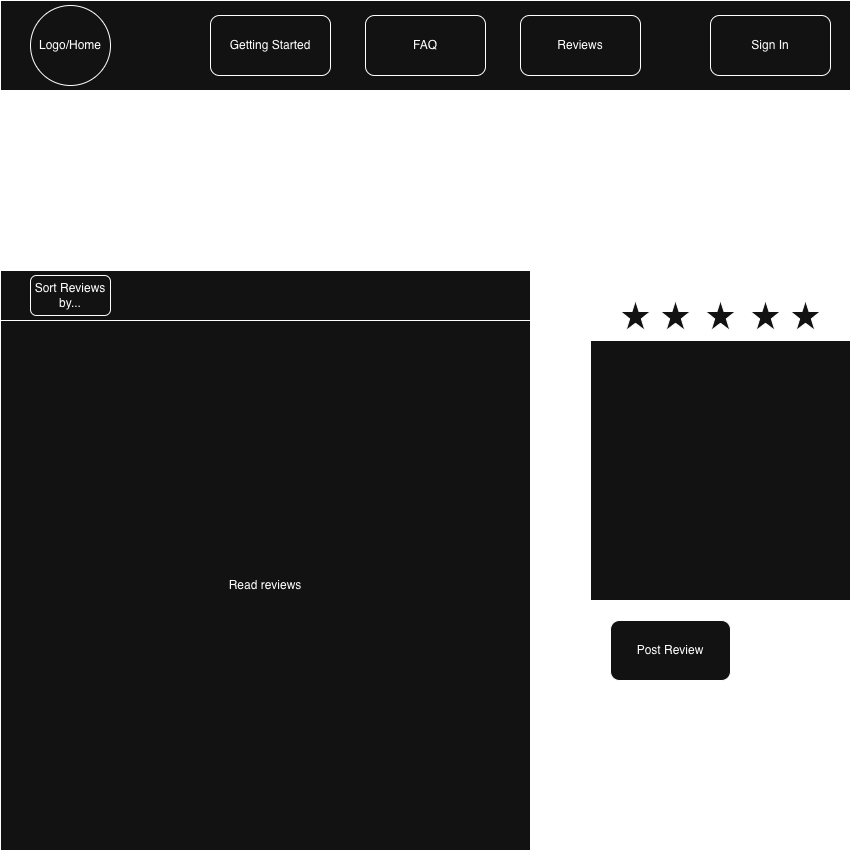

The diagram above was exported from draw.io. Its source (the exported page's mxGraphModel, read from the mxfile embedded in the PNG):
<mxGraphModel dx="934" dy="644" grid="1" gridSize="10" guides="1" tooltips="1" connect="1" arrows="1" fold="1" page="1" pageScale="1" pageWidth="850" pageHeight="1100" math="0" shadow="0">
  <root>
    <mxCell id="0" />
    <mxCell id="1" parent="0" />
    <mxCell id="hAaYc-9VKf23o5Rn9_fs-2" parent="1" style="rounded=0;whiteSpace=wrap;html=1;" value="" vertex="1">
      <mxGeometry height="90" width="850" as="geometry" />
    </mxCell>
    <mxCell id="hAaYc-9VKf23o5Rn9_fs-3" parent="1" style="ellipse;whiteSpace=wrap;html=1;shapeInside=1;aspect=fixed;" value="&lt;div&gt;&lt;br&gt;&lt;/div&gt;&lt;div&gt;&lt;br&gt;&lt;/div&gt;&lt;div&gt;Logo/Home&lt;/div&gt;" vertex="1">
      <mxGeometry height="80" width="80" x="30" y="5" as="geometry" />
    </mxCell>
    <mxCell id="hAaYc-9VKf23o5Rn9_fs-5" parent="1" style="rounded=1;whiteSpace=wrap;html=1;" value="Getting Started" vertex="1">
      <mxGeometry height="60" width="120" x="210" y="15" as="geometry" />
    </mxCell>
    <mxCell id="hAaYc-9VKf23o5Rn9_fs-6" parent="1" style="rounded=1;whiteSpace=wrap;html=1;" value="FAQ" vertex="1">
      <mxGeometry height="60" width="120" x="365" y="15" as="geometry" />
    </mxCell>
    <mxCell id="hAaYc-9VKf23o5Rn9_fs-7" parent="1" style="rounded=1;whiteSpace=wrap;html=1;" value="Reviews" vertex="1">
      <mxGeometry height="60" width="120" x="520" y="15" as="geometry" />
    </mxCell>
    <mxCell id="hAaYc-9VKf23o5Rn9_fs-8" parent="1" style="rounded=1;whiteSpace=wrap;html=1;" value="Sign In" vertex="1">
      <mxGeometry height="60" width="120" x="710" y="15" as="geometry" />
    </mxCell>
    <mxCell id="hAaYc-9VKf23o5Rn9_fs-23" parent="1" style="rounded=0;whiteSpace=wrap;html=1;" value="" vertex="1">
      <mxGeometry height="50" width="530" y="270" as="geometry" />
    </mxCell>
    <mxCell id="hAaYc-9VKf23o5Rn9_fs-24" parent="1" style="whiteSpace=wrap;html=1;aspect=fixed;" value="Read reviews" vertex="1">
      <mxGeometry height="530" width="530" y="320" as="geometry" />
    </mxCell>
    <mxCell id="hAaYc-9VKf23o5Rn9_fs-26" parent="1" style="rounded=1;whiteSpace=wrap;html=1;" value="Post Review" vertex="1">
      <mxGeometry height="60" width="120" x="610" y="620" as="geometry" />
    </mxCell>
    <mxCell id="hAaYc-9VKf23o5Rn9_fs-27" parent="1" style="rounded=1;whiteSpace=wrap;html=1;" value="Sort Reviews by..." vertex="1">
      <mxGeometry height="40" width="80" x="30" y="275" as="geometry" />
    </mxCell>
    <mxCell id="hAaYc-9VKf23o5Rn9_fs-28" parent="1" style="whiteSpace=wrap;html=1;aspect=fixed;" value="" vertex="1">
      <mxGeometry height="260" width="260" x="590" y="340" as="geometry" />
    </mxCell>
    <mxCell id="hAaYc-9VKf23o5Rn9_fs-29" parent="1" style="verticalLabelPosition=bottom;verticalAlign=top;html=1;shape=mxgraph.basic.star" value="" vertex="1">
      <mxGeometry height="30" width="30" x="660" y="300" as="geometry" />
    </mxCell>
    <mxCell id="hAaYc-9VKf23o5Rn9_fs-30" parent="1" style="verticalLabelPosition=bottom;verticalAlign=top;html=1;shape=mxgraph.basic.star" value="" vertex="1">
      <mxGeometry height="30" width="30" x="705" y="300" as="geometry" />
    </mxCell>
    <mxCell id="hAaYc-9VKf23o5Rn9_fs-31" parent="1" style="verticalLabelPosition=bottom;verticalAlign=top;html=1;shape=mxgraph.basic.star" value="" vertex="1">
      <mxGeometry height="30" width="30" x="750" y="300" as="geometry" />
    </mxCell>
    <mxCell id="hAaYc-9VKf23o5Rn9_fs-32" parent="1" style="verticalLabelPosition=bottom;verticalAlign=top;html=1;shape=mxgraph.basic.star" value="" vertex="1">
      <mxGeometry height="30" width="30" x="790" y="300" as="geometry" />
    </mxCell>
    <mxCell id="hAaYc-9VKf23o5Rn9_fs-33" parent="1" style="verticalLabelPosition=bottom;verticalAlign=top;html=1;shape=mxgraph.basic.star" value="" vertex="1">
      <mxGeometry height="30" width="30" x="620" y="300" as="geometry" />
    </mxCell>
  </root>
</mxGraphModel>